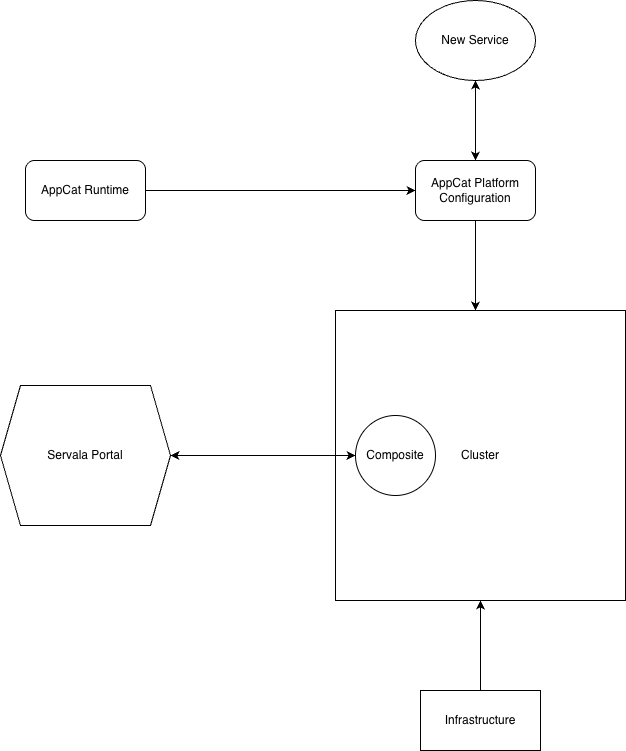

The diagram above was exported from draw.io. Its source (the exported page's mxGraphModel, read from the mxfile embedded in the PNG):
<mxGraphModel dx="1426" dy="1234" grid="1" gridSize="10" guides="1" tooltips="1" connect="1" arrows="1" fold="1" page="1" pageScale="1" pageWidth="850" pageHeight="850" math="0" shadow="0">
  <root>
    <mxCell id="0" />
    <mxCell id="1" parent="0" />
    <mxCell id="nQeh6A5s6k3DDHhRYSyc-7" edge="1" parent="1" source="nQeh6A5s6k3DDHhRYSyc-19" style="edgeStyle=orthogonalEdgeStyle;rounded=0;orthogonalLoop=1;jettySize=auto;html=1;entryX=0;entryY=0.5;entryDx=0;entryDy=0;exitX=1;exitY=0.5;exitDx=0;exitDy=0;" target="nQeh6A5s6k3DDHhRYSyc-21">
      <mxGeometry relative="1" as="geometry">
        <mxPoint x="240" y="210" as="sourcePoint" />
        <mxPoint x="390" y="210" as="targetPoint" />
      </mxGeometry>
    </mxCell>
    <mxCell id="nQeh6A5s6k3DDHhRYSyc-10" edge="1" parent="1" style="edgeStyle=orthogonalEdgeStyle;rounded=0;orthogonalLoop=1;jettySize=auto;html=1;entryX=0.5;entryY=0;entryDx=0;entryDy=0;">
      <mxGeometry relative="1" as="geometry">
        <mxPoint x="580" y="240" as="sourcePoint" />
        <mxPoint x="580" y="330" as="targetPoint" />
      </mxGeometry>
    </mxCell>
    <mxCell id="nQeh6A5s6k3DDHhRYSyc-5" parent="1" style="ellipse;whiteSpace=wrap;html=1;" value="New Service" vertex="1">
      <mxGeometry height="80" width="120" x="520" y="20" as="geometry" />
    </mxCell>
    <mxCell id="nQeh6A5s6k3DDHhRYSyc-8" edge="1" parent="1" style="endArrow=classic;startArrow=classic;html=1;rounded=0;entryX=0.5;entryY=1;entryDx=0;entryDy=0;exitX=0.5;exitY=0;exitDx=0;exitDy=0;" value="">
      <mxGeometry height="50" relative="1" width="50" as="geometry">
        <mxPoint x="580" y="180" as="sourcePoint" />
        <mxPoint x="580" y="100" as="targetPoint" />
      </mxGeometry>
    </mxCell>
    <mxCell id="nQeh6A5s6k3DDHhRYSyc-12" edge="1" parent="1" source="nQeh6A5s6k3DDHhRYSyc-11" style="edgeStyle=orthogonalEdgeStyle;rounded=0;orthogonalLoop=1;jettySize=auto;html=1;entryX=0.5;entryY=1;entryDx=0;entryDy=0;exitX=0.5;exitY=0;exitDx=0;exitDy=0;" target="nQeh6A5s6k3DDHhRYSyc-18">
      <mxGeometry relative="1" as="geometry">
        <mxPoint x="800" y="475" as="sourcePoint" />
        <mxPoint x="750" y="460" as="targetPoint" />
      </mxGeometry>
    </mxCell>
    <mxCell id="nQeh6A5s6k3DDHhRYSyc-11" parent="1" style="rounded=0;whiteSpace=wrap;html=1;" value="Infrastructure" vertex="1">
      <mxGeometry height="60" width="120" x="525" y="710" as="geometry" />
    </mxCell>
    <mxCell id="nQeh6A5s6k3DDHhRYSyc-18" parent="1" style="whiteSpace=wrap;html=1;aspect=fixed;" value="Cluster" vertex="1">
      <mxGeometry height="290" width="290" x="440" y="330" as="geometry" />
    </mxCell>
    <mxCell id="nQeh6A5s6k3DDHhRYSyc-19" parent="1" style="rounded=1;whiteSpace=wrap;html=1;" value="AppCat Runtime" vertex="1">
      <mxGeometry height="60" width="120" x="130" y="180" as="geometry" />
    </mxCell>
    <mxCell id="nQeh6A5s6k3DDHhRYSyc-21" parent="1" style="rounded=1;whiteSpace=wrap;html=1;" value="AppCat Platform Configuration" vertex="1">
      <mxGeometry height="60" width="120" x="520" y="180" as="geometry" />
    </mxCell>
    <mxCell id="nQeh6A5s6k3DDHhRYSyc-26" parent="1" style="shape=hexagon;perimeter=hexagonPerimeter2;whiteSpace=wrap;html=1;fixedSize=1;" value="Servala Portal" vertex="1">
      <mxGeometry height="140" width="170" x="105" y="405" as="geometry" />
    </mxCell>
    <mxCell id="nQeh6A5s6k3DDHhRYSyc-28" edge="1" parent="1" source="nQeh6A5s6k3DDHhRYSyc-26" style="endArrow=classic;startArrow=classic;html=1;rounded=0;exitX=1;exitY=0.5;exitDx=0;exitDy=0;entryX=0;entryY=0.5;entryDx=0;entryDy=0;" target="nQeh6A5s6k3DDHhRYSyc-29" value="">
      <mxGeometry height="50" relative="1" width="50" as="geometry">
        <mxPoint x="290" y="490" as="sourcePoint" />
        <mxPoint x="340" y="440" as="targetPoint" />
      </mxGeometry>
    </mxCell>
    <mxCell id="nQeh6A5s6k3DDHhRYSyc-29" parent="1" style="ellipse;whiteSpace=wrap;html=1;aspect=fixed;" value="Composite" vertex="1">
      <mxGeometry height="80" width="80" x="460" y="435" as="geometry" />
    </mxCell>
  </root>
</mxGraphModel>